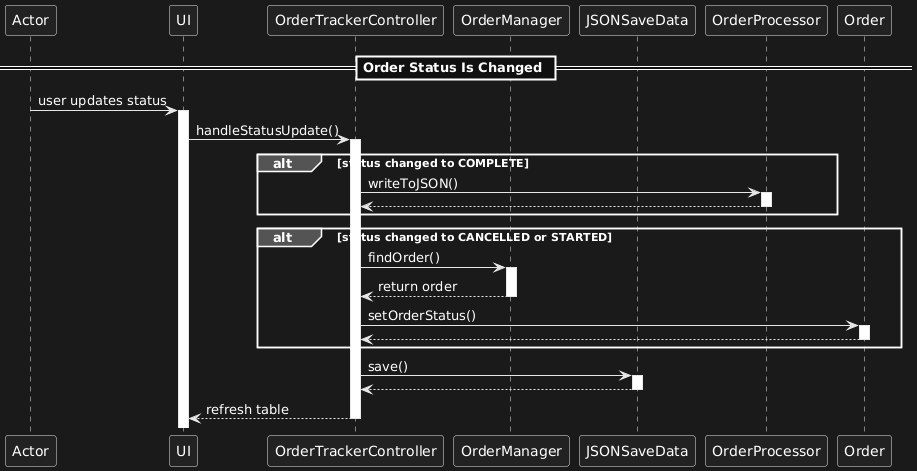

The diagram above was rendered by PlantUML. Its source (embedded in the PNG):
@startuml
== Order Status Is Changed ==



participant Actor
participant UI
participant OrderTrackerController
participant OrderManager
participant JSONSaveData
participant OrderProcessor
participant Order

autoactivate on
Actor -> UI:user updates status
UI -> OrderTrackerController: handleStatusUpdate()
alt status changed to COMPLETE
    OrderTrackerController -> OrderProcessor: writeToJSON()
    OrderProcessor --> OrderTrackerController
end alt

alt status changed to CANCELLED or STARTED
    OrderTrackerController -> OrderManager: findOrder()
    OrderManager --> OrderTrackerController: return order
    OrderTrackerController -> Order: setOrderStatus()
    Order --> OrderTrackerController
end alt
OrderTrackerController -> JSONSaveData: save()
JSONSaveData --> OrderTrackerController
OrderTrackerController --> UI: refresh table
@enduml